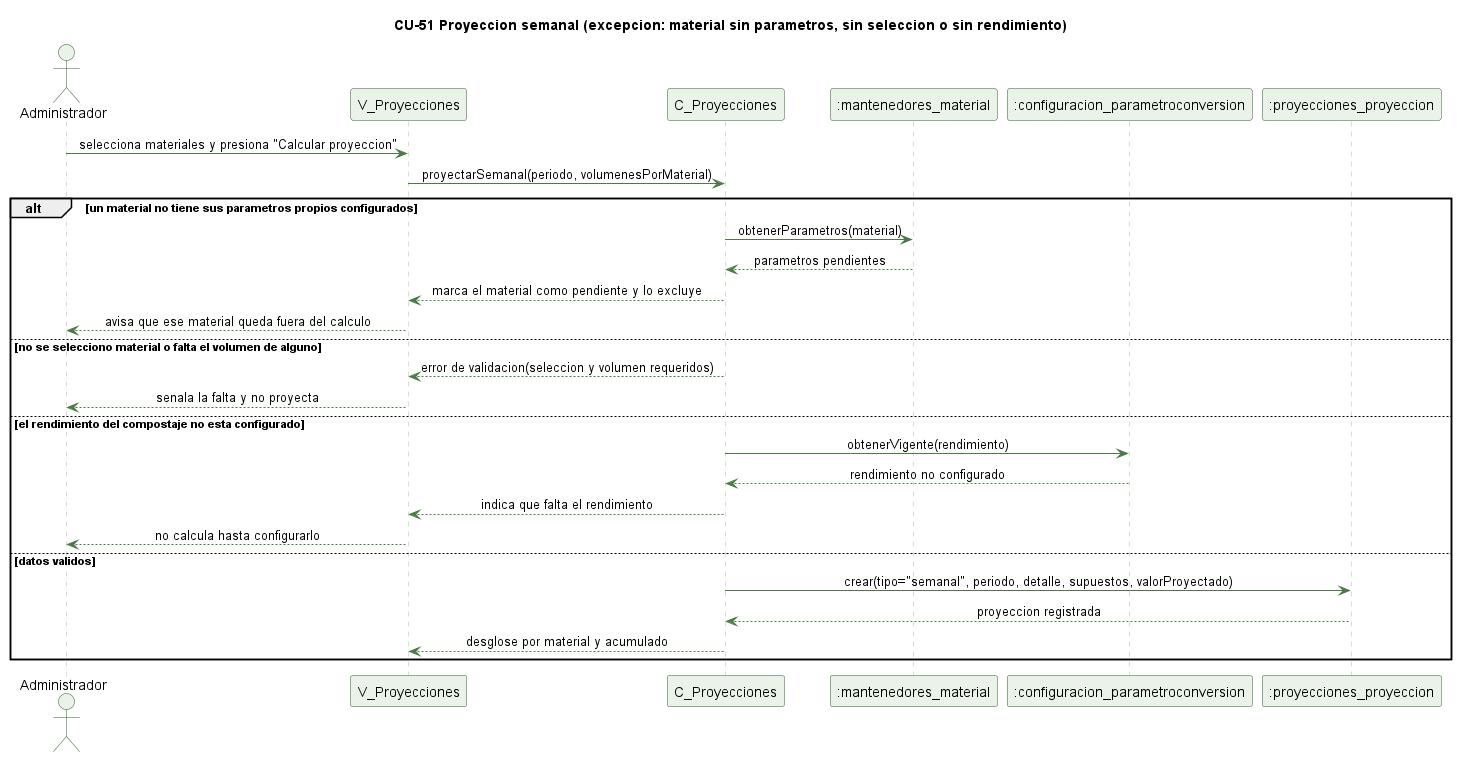

The diagram above was rendered by PlantUML. Its source (embedded in the PNG):
@startuml cu51-proyeccion-semanal-excepcion
' CU-51 Proyectando la produccion semanal por material - flujo de excepcion
skinparam backgroundColor #FFFFFF
skinparam shadowing false
skinparam defaultFontName Helvetica
skinparam sequenceMessageAlign center
skinparam ParticipantBackgroundColor #EAF3E7
skinparam ParticipantBorderColor #2E5E2A
skinparam ActorBackgroundColor #EAF3E7
skinparam ActorBorderColor #2E5E2A
skinparam sequenceLifeLineBorderColor #9CC49A
skinparam ArrowColor #4B7A46

title CU-51 Proyeccion semanal (excepcion: material sin parametros, sin seleccion o sin rendimiento)

actor Administrador
participant "V_Proyecciones" as V
participant "C_Proyecciones" as C
participant ":mantenedores_material" as M
participant ":configuracion_parametroconversion" as PC
participant ":proyecciones_proyeccion" as P

Administrador -> V : selecciona materiales y presiona "Calcular proyeccion"
V -> C : proyectarSemanal(periodo, volumenesPorMaterial)
alt un material no tiene sus parametros propios configurados
  C -> M : obtenerParametros(material)
  M --> C : parametros pendientes
  C --> V : marca el material como pendiente y lo excluye
  V --> Administrador : avisa que ese material queda fuera del calculo
else no se selecciono material o falta el volumen de alguno
  C --> V : error de validacion(seleccion y volumen requeridos)
  V --> Administrador : senala la falta y no proyecta
else el rendimiento del compostaje no esta configurado
  C -> PC : obtenerVigente(rendimiento)
  PC --> C : rendimiento no configurado
  C --> V : indica que falta el rendimiento
  V --> Administrador : no calcula hasta configurarlo
else datos validos
  C -> P : crear(tipo="semanal", periodo, detalle, supuestos, valorProyectado)
  P --> C : proyeccion registrada
  C --> V : desglose por material y acumulado
end

@enduml